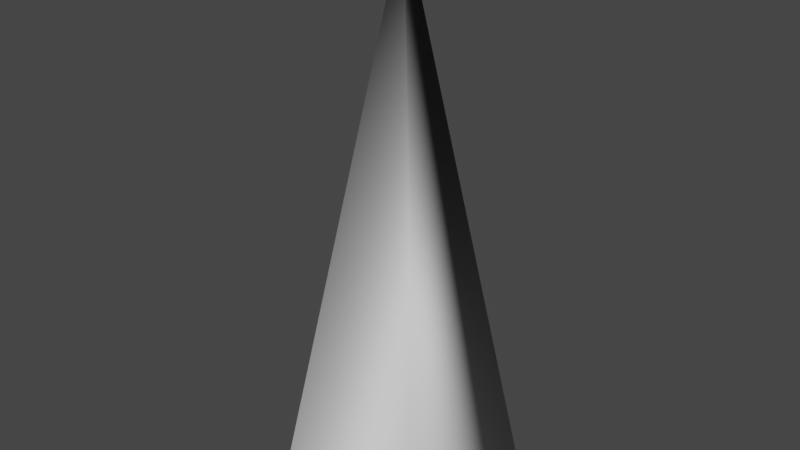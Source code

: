 # Source: tree-simple.blend  (saved by Blender 3.5.10; exported with 4.5.12 LTS)
import bpy
from mathutils import Matrix  # noqa: F401  (used for matrix-valued properties, if any)

bpy.ops.wm.read_factory_settings(use_empty=True)
scene = bpy.context.scene
scene.name = 'Scene'

# ---- collections
col_collection = bpy.data.collections.new('Collection'); scene.collection.children.link(col_collection)

# ---- world
world_world = bpy.data.worlds.new('World'); scene.world = world_world
world_world.use_nodes = True; world_world.node_tree.nodes.clear()
_N = world_world.node_tree.nodes; _L = world_world.node_tree.links
n0 = _N.new('ShaderNodeOutputWorld'); n0.name = 'World Output'; n0.location = (300, 300)
n1 = _N.new('ShaderNodeBackground'); n1.name = 'Background'; n1.location = (10, 300)
n1.inputs[0].default_value = (0.05088, 0.05088, 0.05088, 1.0)
_L.new(n1.outputs[0], n0.inputs[0])
n0.is_active_output = True
world_world.color = (0.05088, 0.05088, 0.05088)
world_world.use_sun_shadow = False
world_world.sun_shadow_jitter_overblur = 0.0

# ---- meshes
me_cube_004 = bpy.data.meshes.new('Cube.004')
me_cube_004.from_pydata([(-0.009741, 0.004318, 9.076), (-1.934, -1.846, -3.32), (-2.356, 2.232, -3.377), (1.877, 1.872, -3.377), (2.03, -2.087, -3.377)], [], [(3, 2, 0), (2, 1, 0), (1, 4, 0), (4, 3, 0)])
me_cube_004.polygons.foreach_set('use_smooth', [True] * 4)
_uv = me_cube_004.uv_layers.new(name='UVMap')
_uv.uv.foreach_set('vector', [0.7126, 0.3988, 0.4442, 0.3985, 0.492, 0.5124, 0.803, 0.7388, 0.803, 0.4664, 0.6867, 0.5122, 0.7278, 0.8293, 0.449, 0.8285, 0.4842, 0.6983, 0.3415, 0.7545, 0.3417, 0.4749, 0.4888, 0.5122])
_ca = me_cube_004.color_attributes.new('Attribute', 'BYTE_COLOR', 'CORNER')
_ca.data.foreach_set('color', [0.01521, 0.5149, 0.007499, 1.0, 0.01521, 0.5149, 0.007499, 1.0, 0.006049, 1.0, 0.003677, 1.0, 0.006049, 1.0, 0.003677, 1.0, 0.01521, 0.5149, 0.007499, 1.0, 0.008023, 0.9823, 0.004025, 1.0, 0.01521, 0.5149, 0.007499, 1.0, 0.01444, 0.5647, 0.006995, 1.0, 0.006049, 1.0, 0.003677, 1.0, 0.02029, 0.491, 0.009721, 1.0, 0.01521, 0.5149, 0.007499, 1.0, 0.006049, 1.0, 0.003677, 1.0])
me_cube_004.materials.append(None)
me_cube_004.update()
me_cube_004.normals_split_custom_set([tuple(v) for v in zip(*[iter([0.1153, 0.9276, 0.3553, -0.9824, 0.09309, 0.1619, -0.8863, -0.1493, 0.4384, -0.9824, 0.09309, 0.1619, -0.585, -0.356, 0.7288, -0.8863, -0.1493, 0.4384, -0.585, -0.356, 0.7288, 0.9524, -0.2941, 0.08034, -0.8863, -0.1493, 0.4384, 0.9524, -0.2941, 0.08034, 0.1153, 0.9276, 0.3553, -0.8863, -0.1493, 0.4384])] * 3)])

# ---- objects
ob_cube_002 = bpy.data.objects.new('Cube.002', me_cube_004)

# ---- transforms, parenting, visibility, modifiers, constraints
ob_cube_002.location = (0.1379, -0.04442, 3.112)
ob_cube_002.rotation_mode = 'QUATERNION'
ob_cube_002.rotation_quaternion = (1.0, 0.0, 0.0, 0.0)

# ---- collection membership
scene.collection.objects.link(ob_cube_002)

# ---- scene / render settings (as saved in the file)
scene.frame_start = 1; scene.frame_end = 250; scene.frame_set(1)
scene.render.engine = 'BLENDER_EEVEE_NEXT'
scene.cycles.sampling_pattern = 'TABULATED_SOBOL'
scene.view_settings.view_transform = 'Filmic'
bpy.context.view_layer.update()

# ---- added for rendering (the .blend has no active camera and no usable light): camera, sun
cam_auto = bpy.data.cameras.new('AutoCamera')
cam_auto.lens = 50.0
cam_auto.sensor_width = 36.0
cam_auto.clip_end = 1000.0
ob_auto_camera = bpy.data.objects.new('AutoCamera', cam_auto)
scene.collection.objects.link(ob_auto_camera)
ob_auto_camera.location = (12.8274, -15.3953, 16.2436)
ob_auto_camera.rotation_euler = (1.09748, -7.21219e-08, 0.694738)
scene.camera = ob_auto_camera
light_auto_sun = bpy.data.lights.new('AutoSun', 'SUN')
light_auto_sun.energy = 3.0
light_auto_sun.angle = 0.0523599
ob_auto_sun = bpy.data.objects.new('AutoSun', light_auto_sun)
scene.collection.objects.link(ob_auto_sun)
ob_auto_sun.rotation_euler = (0.872665, 0.174533, 0.523599)
bpy.context.view_layer.update()
